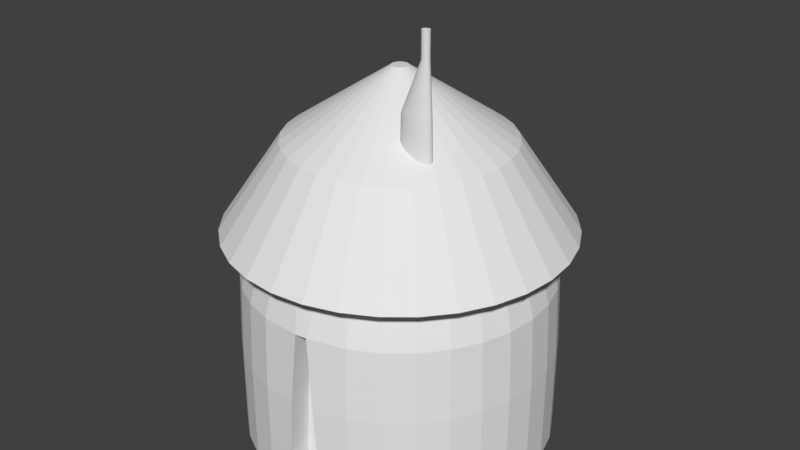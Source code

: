 # Source: hovel.blend  (saved by Blender 2.78.0; exported with 4.5.12 LTS)
import bpy
from mathutils import Matrix  # noqa: F401  (used for matrix-valued properties, if any)

bpy.ops.wm.read_factory_settings(use_empty=True)
scene = bpy.context.scene
scene.name = 'Scene'

# ---- collections
col_collection_1 = bpy.data.collections.new('Collection 1'); scene.collection.children.link(col_collection_1)

# ---- world
world_world = bpy.data.worlds.new('World'); scene.world = world_world
world_world.color = (0.05088, 0.05088, 0.05088)
world_world.use_sun_shadow = False
world_world.sun_shadow_jitter_overblur = 0.0
world_world.cycles.sampling_method = 'MANUAL'

# ---- meshes
me_cylinder = bpy.data.meshes.new('Cylinder')
me_cylinder.from_pydata([(0.08656, 0.44, -0.6296), (0.08656, 0.44, -0.1962), (0.1853, 0.4303, -0.6296), (0.1853, 0.4303, -0.1962), (0.2802, 0.4015, -0.6296), (0.2802, 0.4015, -0.1962), (0.3678, 0.3547, -0.6296), (0.3678, 0.3547, -0.1962), (0.4444, 0.2918, -0.6296), (0.4444, 0.2918, -0.1962), (0.5074, 0.2151, -0.6296), (0.5074, 0.2151, -0.1962), (0.5542, 0.1276, -0.6296), (0.5542, 0.1276, -0.1962), (0.583, 0.03261, -0.6296), (0.583, 0.03261, -0.1962), (0.5927, -0.06614, -0.6296), (0.5927, -0.06614, -0.1962), (0.583, -0.1649, -0.6296), (0.583, -0.1649, -0.1962), (0.5542, -0.2598, -0.6296), (0.5542, -0.2598, -0.1962), (0.5074, -0.3473, -0.6296), (0.5074, -0.3473, -0.1962), (0.4444, -0.424, -0.6296), (0.4444, -0.424, -0.1962), (0.3678, -0.487, -0.6296), (0.3678, -0.487, -0.1962), (0.2802, -0.5337, -0.6296), (0.2802, -0.5337, -0.1962), (0.1853, -0.5625, -0.6296), (0.1853, -0.5625, -0.1962), (0.08656, -0.5723, -0.6296), (0.08656, -0.5723, -0.1962), (-0.01219, -0.5625, -0.6296), (-0.01219, -0.5625, -0.1962), (-0.1071, -0.5337, -0.6296), (-0.1071, -0.5337, -0.1962), (-0.1946, -0.487, -0.6296), (-0.1946, -0.487, -0.1962), (-0.2713, -0.424, -0.6296), (-0.2713, -0.424, -0.1962), (-0.3343, -0.3473, -0.6296), (-0.3343, -0.3473, -0.1962), (-0.3811, -0.2598, -0.6296), (-0.3811, -0.2598, -0.1962), (-0.4099, -0.1649, -0.6296), (-0.4099, -0.1649, -0.1962), (-0.4196, -0.06614, -0.6296), (-0.4196, -0.06614, -0.1962), (-0.4099, 0.03261, -0.6296), (-0.4099, 0.03261, -0.1962), (-0.3811, 0.1276, -0.6296), (-0.3811, 0.1276, -0.1962), (-0.3343, 0.2151, -0.6296), (-0.3343, 0.2151, -0.1962), (-0.2713, 0.2918, -0.6296), (-0.2713, 0.2918, -0.1962), (-0.1946, 0.3547, -0.6296), (-0.1946, 0.3547, -0.1962), (-0.1071, 0.4015, -0.6296), (-0.1071, 0.4015, -0.1962), (-0.01218, 0.4303, -0.6296), (-0.01218, 0.4303, -0.1962), (0.1853, 0.4303, 0.3714), (0.07665, 0.439, 0.3714), (0.2802, 0.4015, 0.3714), (0.3678, 0.3547, 0.3714), (0.4444, 0.2918, 0.3714), (0.5074, 0.2151, 0.3714), (0.5542, 0.1276, 0.3714), (0.583, 0.03261, 0.3714), (0.5927, -0.06614, 0.3714), (0.583, -0.1649, 0.3714), (0.5542, -0.2598, 0.3714), (0.5074, -0.3473, 0.3714), (0.4444, -0.424, 0.3714), (0.3678, -0.487, 0.3714), (0.2802, -0.5337, 0.3714), (0.1738, -0.5637, 0.3714), (0.09803, -0.5711, 0.3714), (-0.01219, -0.5625, 0.3714), (-0.1071, -0.5337, 0.3714), (-0.1946, -0.487, 0.3714), (-0.2713, -0.424, 0.3714), (-0.3343, -0.3473, 0.3714), (-0.3811, -0.2598, 0.3714), (-0.4099, -0.1649, 0.3714), (-0.4196, -0.06614, 0.3714), (-0.4099, 0.03261, 0.3714), (-0.3811, 0.1276, 0.3714), (-0.3343, 0.2151, 0.3714), (-0.2713, 0.2918, 0.3714), (-0.1946, 0.3547, 0.3714), (-0.1071, 0.4015, 0.3714), (-0.002276, 0.4313, 0.3714), (0.1836, 0.4218, 1.093), (0.05789, 0.4286, 1.093), (0.2769, 0.3935, 1.093), (0.363, 0.3475, 1.093), (0.4384, 0.2857, 1.093), (0.5002, 0.2103, 1.093), (0.5462, 0.1243, 1.093), (0.5745, 0.03092, 1.093), (0.5841, -0.06614, 1.093), (0.5745, -0.1632, 1.093), (0.5462, -0.2565, 1.093), (0.5002, -0.3425, 1.093), (0.4384, -0.4179, 1.093), (0.363, -0.4798, 1.093), (0.2769, -0.5258, 1.093), (0.154, -0.557, 1.093), (0.1162, -0.5607, 1.093), (-0.0105, -0.5541, 1.093), (-0.1038, -0.5258, 1.093), (-0.1898, -0.4798, 1.093), (-0.2652, -0.4179, 1.093), (-0.3271, -0.3425, 1.093), (-0.3731, -0.2565, 1.093), (-0.4014, -0.1632, 1.093), (-0.411, -0.06614, 1.093), (-0.4014, 0.03092, 1.093), (-0.3731, 0.1243, 1.093), (-0.3271, 0.2103, 1.093), (-0.2652, 0.2857, 1.093), (-0.1898, 0.3475, 1.093), (-0.1038, 0.3935, 1.093), (0.01817, 0.4246, 1.093), (0.1734, 0.3706, 1.697), (0.08656, 0.3791, 1.697), (0.257, 0.3452, 1.697), (0.3339, 0.3041, 1.697), (0.4014, 0.2487, 1.697), (0.4568, 0.1812, 1.697), (0.4979, 0.1043, 1.697), (0.5233, 0.02073, 1.697), (0.5318, -0.06614, 1.697), (0.5233, -0.153, 1.697), (0.4979, -0.2365, 1.697), (0.4568, -0.3135, 1.697), (0.4014, -0.381, 1.697), (0.3339, -0.4364, 1.697), (0.257, -0.4775, 1.697), (0.1734, -0.5028, 1.697), (0.08656, -0.5114, 1.697), (-0.0003103, -0.5028, 1.697), (-0.08384, -0.4775, 1.697), (-0.1608, -0.4364, 1.697), (-0.2283, -0.381, 1.697), (-0.2837, -0.3135, 1.697), (-0.3248, -0.2365, 1.697), (-0.3502, -0.153, 1.697), (-0.3587, -0.06614, 1.697), (-0.3502, 0.02073, 1.697), (-0.3248, 0.1043, 1.697), (-0.2837, 0.1812, 1.697), (-0.2283, 0.2487, 1.697), (-0.1608, 0.3041, 1.697), (-0.08384, 0.3452, 1.697), (-0.0003095, 0.3706, 1.697), (0.1942, 0.4753, 1.561), (0.08656, 0.4859, 1.561), (0.2978, 0.4439, 1.561), (0.3932, 0.3928, 1.561), (0.4769, 0.3242, 1.561), (0.5455, 0.2405, 1.561), (0.5965, 0.1451, 1.561), (0.628, 0.04156, 1.561), (0.6386, -0.06614, 1.561), (0.628, -0.1738, 1.561), (0.5965, -0.2774, 1.561), (0.5455, -0.3728, 1.561), (0.4769, -0.4565, 1.561), (0.3932, -0.5251, 1.561), (0.2978, -0.5761, 1.561), (0.1942, -0.6075, 1.561), (0.08656, -0.6181, 1.561), (-0.02114, -0.6075, 1.561), (-0.1247, -0.5761, 1.561), (-0.2201, -0.5251, 1.561), (-0.3038, -0.4565, 1.561), (-0.3724, -0.3728, 1.561), (-0.4234, -0.2774, 1.561), (-0.4548, -0.1738, 1.561), (-0.4655, -0.06614, 1.561), (-0.4548, 0.04156, 1.561), (-0.4234, 0.1451, 1.561), (-0.3724, 0.2405, 1.561), (-0.3038, 0.3242, 1.561), (-0.2201, 0.3928, 1.561), (-0.1247, 0.4439, 1.561), (-0.02113, 0.4753, 1.561), (0.1564, 0.2851, 2.448), (0.08656, 0.292, 2.448), (0.2236, 0.2648, 2.448), (0.2855, 0.2317, 2.448), (0.3398, 0.1871, 2.448), (0.3844, 0.1328, 2.448), (0.4174, 0.07092, 2.448), (0.4378, 0.003736, 2.448), (0.4447, -0.06614, 2.448), (0.4378, -0.136, 2.448), (0.4174, -0.2032, 2.448), (0.3844, -0.2651, 2.448), (0.3398, -0.3194, 2.448), (0.2855, -0.3639, 2.448), (0.2236, -0.397, 2.448), (0.1564, -0.4174, 2.448), (0.08656, -0.4243, 2.448), (0.01668, -0.4174, 2.448), (-0.0505, -0.397, 2.448), (-0.1124, -0.3639, 2.448), (-0.1667, -0.3194, 2.448), (-0.2112, -0.2651, 2.448), (-0.2443, -0.2032, 2.448), (-0.2647, -0.136, 2.448), (-0.2716, -0.06614, 2.448), (-0.2647, 0.003736, 2.448), (-0.2443, 0.07092, 2.448), (-0.2112, 0.1328, 2.448), (-0.1667, 0.1871, 2.448), (-0.1124, 0.2317, 2.448), (-0.0505, 0.2648, 2.448), (0.01668, 0.2851, 2.448), (0.09176, -0.03996, 3.138), (0.08656, -0.03945, 3.138), (0.09677, -0.04148, 3.138), (0.1014, -0.04394, 3.138), (0.1054, -0.04726, 3.138), (0.1087, -0.05131, 3.138), (0.1112, -0.05592, 3.138), (0.1127, -0.06093, 3.138), (0.1132, -0.06614, 3.138), (0.1127, -0.07134, 3.138), (0.1112, -0.07635, 3.138), (0.1087, -0.08097, 3.138), (0.1054, -0.08501, 3.138), (0.1014, -0.08833, 3.138), (0.09677, -0.0908, 3.138), (0.09176, -0.09231, 3.138), (0.08656, -0.09283, 3.138), (0.08135, -0.09231, 3.138), (0.07634, -0.0908, 3.138), (0.07173, -0.08833, 3.138), (0.06768, -0.08501, 3.138), (0.06436, -0.08097, 3.138), (0.0619, -0.07635, 3.138), (0.06038, -0.07134, 3.138), (0.05987, -0.06614, 3.138), (0.06038, -0.06093, 3.138), (0.0619, -0.05592, 3.138), (0.06436, -0.05131, 3.138), (0.06768, -0.04726, 3.138), (0.07173, -0.04394, 3.138), (0.07634, -0.04148, 3.138), (0.08135, -0.03996, 3.138), (0.2936, -0.2058, 2.377), (0.2826, -0.2052, 2.377), (0.3042, -0.2073, 2.377), (0.314, -0.2097, 2.377), (0.3226, -0.2131, 2.377), (0.3296, -0.2171, 2.377), (0.3348, -0.2217, 2.377), (0.338, -0.2267, 2.377), (0.3391, -0.2319, 2.377), (0.338, -0.2371, 2.377), (0.3348, -0.2422, 2.377), (0.3296, -0.2468, 2.377), (0.3226, -0.2508, 2.377), (0.314, -0.2541, 2.377), (0.3042, -0.2566, 2.377), (0.2936, -0.2581, 2.377), (0.2826, -0.2586, 2.377), (0.2715, -0.2581, 2.377), (0.2609, -0.2566, 2.377), (0.2512, -0.2541, 2.377), (0.2426, -0.2508, 2.377), (0.2355, -0.2468, 2.377), (0.2303, -0.2422, 2.377), (0.2271, -0.2371, 2.377), (0.226, -0.2319, 2.377), (0.2271, -0.2267, 2.377), (0.2303, -0.2217, 2.377), (0.2355, -0.2171, 2.377), (0.2426, -0.2131, 2.377), (0.2512, -0.2097, 2.377), (0.2609, -0.2073, 2.377), (0.2715, -0.2058, 2.377), (0.2925, -0.2084, 2.964), (0.2826, -0.2079, 2.964), (0.302, -0.2097, 2.964), (0.3108, -0.212, 2.964), (0.3186, -0.215, 2.964), (0.3249, -0.2186, 2.964), (0.3296, -0.2227, 2.964), (0.3325, -0.2273, 2.964), (0.3335, -0.2319, 2.964), (0.3325, -0.2366, 2.964), (0.3296, -0.2411, 2.964), (0.3249, -0.2453, 2.964), (0.3186, -0.2489, 2.964), (0.3108, -0.2519, 2.964), (0.302, -0.2541, 2.964), (0.2925, -0.2555, 2.964), (0.2826, -0.256, 2.964), (0.2726, -0.2555, 2.964), (0.2631, -0.2541, 2.964), (0.2543, -0.2519, 2.964), (0.2466, -0.2489, 2.964), (0.2403, -0.2453, 2.964), (0.2356, -0.2411, 2.964), (0.2327, -0.2366, 2.964), (0.2317, -0.2319, 2.964), (0.2327, -0.2273, 2.964), (0.2356, -0.2227, 2.964), (0.2403, -0.2186, 2.964), (0.2466, -0.215, 2.964), (0.2543, -0.212, 2.964), (0.2631, -0.2097, 2.964), (0.2726, -0.2084, 2.964), (0.3127, -0.2185, 3.462), (0.3102, -0.2183, 3.462), (0.3152, -0.2192, 3.462), (0.3174, -0.2203, 3.462), (0.3194, -0.2217, 3.462), (0.321, -0.2235, 3.462), (0.3222, -0.2255, 3.462), (0.3229, -0.2277, 3.462), (0.3232, -0.23, 3.462), (0.3229, -0.2323, 3.462), (0.3222, -0.2345, 3.462), (0.321, -0.2366, 3.462), (0.3194, -0.2384, 3.462), (0.3174, -0.2398, 3.462), (0.3152, -0.2409, 3.462), (0.3127, -0.2416, 3.462), (0.3102, -0.2418, 3.462), (0.3077, -0.2416, 3.462), (0.3053, -0.2409, 3.462), (0.303, -0.2398, 3.462), (0.3011, -0.2384, 3.462), (0.2995, -0.2366, 3.462), (0.2983, -0.2345, 3.462), (0.2975, -0.2323, 3.462), (0.2973, -0.23, 3.462), (0.2975, -0.2277, 3.462), (0.2983, -0.2255, 3.462), (0.2995, -0.2235, 3.462), (0.3011, -0.2217, 3.462), (0.303, -0.2203, 3.462), (0.3053, -0.2192, 3.462), (0.3077, -0.2185, 3.462), (0.3127, -0.2185, 3.72), (0.3102, -0.2183, 3.72), (0.3152, -0.2192, 3.72), (0.3174, -0.2203, 3.72), (0.3194, -0.2217, 3.72), (0.321, -0.2235, 3.72), (0.3222, -0.2255, 3.72), (0.3229, -0.2277, 3.72), (0.3232, -0.23, 3.72), (0.3229, -0.2323, 3.72), (0.3222, -0.2345, 3.72), (0.321, -0.2366, 3.72), (0.3194, -0.2384, 3.72), (0.3174, -0.2398, 3.72), (0.3152, -0.2409, 3.72), (0.3127, -0.2416, 3.72), (0.3102, -0.2418, 3.72), (0.3077, -0.2416, 3.72), (0.3053, -0.2409, 3.72), (0.303, -0.2398, 3.72), (0.3011, -0.2384, 3.72), (0.2995, -0.2366, 3.72), (0.2983, -0.2345, 3.72), (0.2975, -0.2323, 3.72), (0.2973, -0.23, 3.72), (0.2975, -0.2277, 3.72), (0.2983, -0.2255, 3.72), (0.2995, -0.2235, 3.72), (0.3011, -0.2217, 3.72), (0.303, -0.2203, 3.72), (0.3053, -0.2192, 3.72), (0.3077, -0.2185, 3.72), (0.3113, -0.2252, 3.72), (0.3102, -0.2251, 3.72), (0.3123, -0.2255, 3.72), (0.3132, -0.2259, 3.72), (0.3141, -0.2265, 3.72), (0.3147, -0.2273, 3.72), (0.3152, -0.2282, 3.72), (0.3155, -0.2291, 3.72), (0.3156, -0.23, 3.72), (0.3155, -0.231, 3.72), (0.3152, -0.2319, 3.72), (0.3147, -0.2328, 3.72), (0.3141, -0.2335, 3.72), (0.3132, -0.2341, 3.72), (0.3123, -0.2346, 3.72), (0.3113, -0.2349, 3.72), (0.3102, -0.235, 3.72), (0.3092, -0.2349, 3.72), (0.3081, -0.2346, 3.72), (0.3072, -0.2341, 3.72), (0.3064, -0.2335, 3.72), (0.3057, -0.2328, 3.72), (0.3052, -0.2319, 3.72), (0.3049, -0.231, 3.72), (0.3048, -0.23, 3.72), (0.3049, -0.2291, 3.72), (0.3052, -0.2282, 3.72), (0.3057, -0.2273, 3.72), (0.3064, -0.2265, 3.72), (0.3072, -0.2259, 3.72), (0.3081, -0.2255, 3.72), (0.3092, -0.2252, 3.72), (0.3113, -0.2252, 3.685), (0.3102, -0.2251, 3.685), (0.3123, -0.2255, 3.685), (0.3132, -0.2259, 3.685), (0.3141, -0.2265, 3.685), (0.3147, -0.2273, 3.685), (0.3152, -0.2282, 3.685), (0.3155, -0.2291, 3.685), (0.3156, -0.23, 3.685), (0.3155, -0.231, 3.685), (0.3152, -0.2319, 3.685), (0.3147, -0.2328, 3.685), (0.3141, -0.2335, 3.685), (0.3132, -0.2341, 3.685), (0.3123, -0.2346, 3.685), (0.3113, -0.2349, 3.685), (0.3102, -0.235, 3.685), (0.3092, -0.2349, 3.685), (0.3081, -0.2346, 3.685), (0.3072, -0.2341, 3.685), (0.3064, -0.2335, 3.685), (0.3057, -0.2328, 3.685), (0.3052, -0.2319, 3.685), (0.3049, -0.231, 3.685), (0.3048, -0.23, 3.685), (0.3049, -0.2291, 3.685), (0.3052, -0.2282, 3.685), (0.3057, -0.2273, 3.685), (0.3064, -0.2265, 3.685), (0.3072, -0.2259, 3.685), (0.3081, -0.2255, 3.685), (0.3092, -0.2252, 3.685), (0.09283, 0.3763, -0.65), (0.09283, 0.3763, -0.2165), (-0.005912, 0.3666, -0.2165), (-0.005912, 0.3666, -0.65), (0.08292, 0.3753, 0.351), (0.003997, 0.3676, 0.351), (0.06416, 0.3649, 1.073), (0.02444, 0.361, 1.073), (0.1773, -0.4813, -0.2222), (0.1773, -0.4813, -0.6556), (0.07855, -0.491, -0.6556), (0.07855, -0.491, -0.2222), (0.09002, -0.4899, 0.3454), (0.1658, -0.4824, 0.3454), (0.1082, -0.4795, 1.067), (0.146, -0.4757, 1.067)], [], [(0, 1, 3, 2), (2, 3, 5, 4), (4, 5, 7, 6), (6, 7, 9, 8), (8, 9, 11, 10), (10, 11, 13, 12), (12, 13, 15, 14), (14, 15, 17, 16), (16, 17, 19, 18), (18, 19, 21, 20), (20, 21, 23, 22), (22, 23, 25, 24), (24, 25, 27, 26), (26, 27, 29, 28), (28, 29, 31, 30), (30, 31, 456, 457), (32, 33, 35, 34), (34, 35, 37, 36), (36, 37, 39, 38), (38, 39, 41, 40), (40, 41, 43, 42), (42, 43, 45, 44), (44, 45, 47, 46), (46, 47, 49, 48), (48, 49, 51, 50), (50, 51, 53, 52), (52, 53, 55, 54), (54, 55, 57, 56), (56, 57, 59, 58), (58, 59, 61, 60), (21, 19, 73, 74), (60, 61, 63, 62), (127, 97, 454, 455), (0, 2, 4, 6, 8, 10, 12, 14, 16, 18, 20, 22, 24, 26, 28, 30, 32, 34, 36, 38, 40, 42, 44, 46, 48, 50, 52, 54, 56, 58, 60, 62), (78, 77, 109, 110), (39, 37, 82, 83), (57, 55, 91, 92), (13, 11, 69, 70), (31, 29, 78, 79), (49, 47, 87, 88), (5, 3, 64, 66), (23, 21, 74, 75), (41, 39, 83, 84), (59, 57, 92, 93), (15, 13, 70, 71), (80, 33, 459, 460), (51, 49, 88, 89), (7, 5, 66, 67), (25, 23, 75, 76), (43, 41, 84, 85), (61, 59, 93, 94), (17, 15, 71, 72), (35, 33, 80, 81), (53, 51, 89, 90), (9, 7, 67, 68), (27, 25, 76, 77), (45, 43, 85, 86), (63, 61, 94, 95), (19, 17, 72, 73), (37, 35, 81, 82), (55, 53, 90, 91), (11, 9, 68, 69), (29, 27, 77, 78), (47, 45, 86, 87), (3, 1, 65, 64), (0, 62, 451, 448), (113, 112, 144, 145), (64, 65, 97, 96), (92, 91, 123, 124), (79, 78, 110, 111), (66, 64, 96, 98), (93, 92, 124, 125), (112, 80, 460, 462), (67, 66, 98, 99), (94, 93, 125, 126), (81, 80, 112, 113), (68, 67, 99, 100), (95, 94, 126, 127), (82, 81, 113, 114), (69, 68, 100, 101), (95, 127, 455, 453), (83, 82, 114, 115), (70, 69, 101, 102), (84, 83, 115, 116), (71, 70, 102, 103), (85, 84, 116, 117), (72, 71, 103, 104), (86, 85, 117, 118), (73, 72, 104, 105), (87, 86, 118, 119), (74, 73, 105, 106), (88, 87, 119, 120), (75, 74, 106, 107), (89, 88, 120, 121), (76, 75, 107, 108), (90, 89, 121, 122), (77, 76, 108, 109), (91, 90, 122, 123), (148, 147, 179, 180), (100, 99, 131, 132), (127, 126, 158, 159), (114, 113, 145, 146), (101, 100, 132, 133), (97, 127, 159, 129), (115, 114, 146, 147), (102, 101, 133, 134), (116, 115, 147, 148), (103, 102, 134, 135), (117, 116, 148, 149), (104, 103, 135, 136), (118, 117, 149, 150), (105, 104, 136, 137), (119, 118, 150, 151), (106, 105, 137, 138), (120, 119, 151, 152), (107, 106, 138, 139), (121, 120, 152, 153), (108, 107, 139, 140), (122, 121, 153, 154), (109, 108, 140, 141), (123, 122, 154, 155), (110, 109, 141, 142), (96, 97, 129, 128), (124, 123, 155, 156), (111, 110, 142, 143), (98, 96, 128, 130), (125, 124, 156, 157), (112, 111, 143, 144), (99, 98, 130, 131), (126, 125, 157, 158), (183, 182, 214, 215), (135, 134, 166, 167), (149, 148, 180, 181), (136, 135, 167, 168), (150, 149, 181, 182), (137, 136, 168, 169), (151, 150, 182, 183), (138, 137, 169, 170), (152, 151, 183, 184), (139, 138, 170, 171), (153, 152, 184, 185), (140, 139, 171, 172), (154, 153, 185, 186), (141, 140, 172, 173), (155, 154, 186, 187), (142, 141, 173, 174), (128, 129, 161, 160), (156, 155, 187, 188), (143, 142, 174, 175), (130, 128, 160, 162), (157, 156, 188, 189), (144, 143, 175, 176), (131, 130, 162, 163), (158, 157, 189, 190), (145, 144, 176, 177), (132, 131, 163, 164), (159, 158, 190, 191), (146, 145, 177, 178), (133, 132, 164, 165), (129, 159, 191, 161), (147, 146, 178, 179), (134, 133, 165, 166), (218, 217, 249, 250), (170, 169, 201, 202), (184, 183, 215, 216), (171, 170, 202, 203), (185, 184, 216, 217), (172, 171, 203, 204), (186, 185, 217, 218), (173, 172, 204, 205), (187, 186, 218, 219), (174, 173, 205, 206), (160, 161, 193, 192), (188, 187, 219, 220), (175, 174, 206, 207), (162, 160, 192, 194), (189, 188, 220, 221), (176, 175, 207, 208), (163, 162, 194, 195), (190, 189, 221, 222), (177, 176, 208, 209), (164, 163, 195, 196), (191, 190, 222, 223), (178, 177, 209, 210), (165, 164, 196, 197), (161, 191, 223, 193), (179, 178, 210, 211), (166, 165, 197, 198), (180, 179, 211, 212), (167, 166, 198, 199), (181, 180, 212, 213), (168, 167, 199, 200), (182, 181, 213, 214), (169, 168, 200, 201), (224, 225, 255, 254, 253, 252, 251, 250, 249, 248, 247, 246, 245, 244, 243, 242, 241, 240, 239, 238, 237, 236, 235, 234, 233, 232, 231, 230, 229, 228, 227, 226), (205, 204, 236, 237), (219, 218, 250, 251), (206, 205, 237, 238), (192, 193, 225, 224), (220, 219, 251, 252), (207, 206, 238, 239), (194, 192, 224, 226), (221, 220, 252, 253), (208, 207, 239, 240), (195, 194, 226, 227), (222, 221, 253, 254), (209, 208, 240, 241), (196, 195, 227, 228), (223, 222, 254, 255), (210, 209, 241, 242), (197, 196, 228, 229), (193, 223, 255, 225), (211, 210, 242, 243), (198, 197, 229, 230), (212, 211, 243, 244), (199, 198, 230, 231), (213, 212, 244, 245), (200, 199, 231, 232), (214, 213, 245, 246), (201, 200, 232, 233), (215, 214, 246, 247), (202, 201, 233, 234), (216, 215, 247, 248), (203, 202, 234, 235), (217, 216, 248, 249), (204, 203, 235, 236), (256, 258, 259, 260, 261, 262, 263, 264, 265, 266, 267, 268, 269, 270, 271, 272, 273, 274, 275, 276, 277, 278, 279, 280, 281, 282, 283, 284, 285, 286, 287, 257), (315, 314, 346, 347), (261, 260, 292, 293), (257, 287, 319, 289), (275, 274, 306, 307), (262, 261, 293, 294), (276, 275, 307, 308), (263, 262, 294, 295), (277, 276, 308, 309), (264, 263, 295, 296), (278, 277, 309, 310), (265, 264, 296, 297), (279, 278, 310, 311), (266, 265, 297, 298), (280, 279, 311, 312), (267, 266, 298, 299), (281, 280, 312, 313), (268, 267, 299, 300), (282, 281, 313, 314), (269, 268, 300, 301), (283, 282, 314, 315), (270, 269, 301, 302), (256, 257, 289, 288), (284, 283, 315, 316), (271, 270, 302, 303), (258, 256, 288, 290), (285, 284, 316, 317), (272, 271, 303, 304), (259, 258, 290, 291), (286, 285, 317, 318), (273, 272, 304, 305), (260, 259, 291, 292), (287, 286, 318, 319), (274, 273, 305, 306), (323, 322, 354, 355), (302, 301, 333, 334), (288, 289, 321, 320), (316, 315, 347, 348), (303, 302, 334, 335), (290, 288, 320, 322), (317, 316, 348, 349), (304, 303, 335, 336), (291, 290, 322, 323), (318, 317, 349, 350), (305, 304, 336, 337), (292, 291, 323, 324), (319, 318, 350, 351), (306, 305, 337, 338), (293, 292, 324, 325), (289, 319, 351, 321), (307, 306, 338, 339), (294, 293, 325, 326), (308, 307, 339, 340), (295, 294, 326, 327), (309, 308, 340, 341), (296, 295, 327, 328), (310, 309, 341, 342), (297, 296, 328, 329), (311, 310, 342, 343), (298, 297, 329, 330), (312, 311, 343, 344), (299, 298, 330, 331), (313, 312, 344, 345), (300, 299, 331, 332), (314, 313, 345, 346), (301, 300, 332, 333), (358, 357, 389, 390), (350, 349, 381, 382), (337, 336, 368, 369), (324, 323, 355, 356), (351, 350, 382, 383), (338, 337, 369, 370), (325, 324, 356, 357), (321, 351, 383, 353), (339, 338, 370, 371), (326, 325, 357, 358), (340, 339, 371, 372), (327, 326, 358, 359), (341, 340, 372, 373), (328, 327, 359, 360), (342, 341, 373, 374), (329, 328, 360, 361), (343, 342, 374, 375), (330, 329, 361, 362), (344, 343, 375, 376), (331, 330, 362, 363), (345, 344, 376, 377), (332, 331, 363, 364), (346, 345, 377, 378), (333, 332, 364, 365), (347, 346, 378, 379), (334, 333, 365, 366), (320, 321, 353, 352), (348, 347, 379, 380), (335, 334, 366, 367), (322, 320, 352, 354), (349, 348, 380, 381), (336, 335, 367, 368), (393, 392, 424, 425), (372, 371, 403, 404), (359, 358, 390, 391), (373, 372, 404, 405), (360, 359, 391, 392), (374, 373, 405, 406), (361, 360, 392, 393), (375, 374, 406, 407), (362, 361, 393, 394), (376, 375, 407, 408), (363, 362, 394, 395), (377, 376, 408, 409), (364, 363, 395, 396), (378, 377, 409, 410), (365, 364, 396, 397), (379, 378, 410, 411), (366, 365, 397, 398), (352, 353, 385, 384), (380, 379, 411, 412), (367, 366, 398, 399), (354, 352, 384, 386), (381, 380, 412, 413), (368, 367, 399, 400), (355, 354, 386, 387), (382, 381, 413, 414), (369, 368, 400, 401), (356, 355, 387, 388), (383, 382, 414, 415), (370, 369, 401, 402), (357, 356, 388, 389), (353, 383, 415, 385), (371, 370, 402, 403), (416, 417, 447, 446, 445, 444, 443, 442, 441, 440, 439, 438, 437, 436, 435, 434, 433, 432, 431, 430, 429, 428, 427, 426, 425, 424, 423, 422, 421, 420, 419, 418), (407, 406, 438, 439), (394, 393, 425, 426), (408, 407, 439, 440), (395, 394, 426, 427), (409, 408, 440, 441), (396, 395, 427, 428), (410, 409, 441, 442), (397, 396, 428, 429), (411, 410, 442, 443), (398, 397, 429, 430), (384, 385, 417, 416), (412, 411, 443, 444), (399, 398, 430, 431), (386, 384, 416, 418), (413, 412, 444, 445), (400, 399, 431, 432), (387, 386, 418, 419), (414, 413, 445, 446), (401, 400, 432, 433), (388, 387, 419, 420), (415, 414, 446, 447), (402, 401, 433, 434), (389, 388, 420, 421), (385, 415, 447, 417), (403, 402, 434, 435), (390, 389, 421, 422), (404, 403, 435, 436), (391, 390, 422, 423), (405, 404, 436, 437), (392, 391, 423, 424), (406, 405, 437, 438), (451, 450, 449, 448), (449, 450, 453, 452), (452, 453, 455, 454), (63, 95, 453, 450), (1, 0, 448, 449), (97, 65, 452, 454), (65, 1, 449, 452), (62, 63, 450, 451), (457, 456, 459, 458), (459, 456, 461, 460), (460, 461, 463, 462), (111, 112, 462, 463), (33, 32, 458, 459), (32, 30, 457, 458), (79, 111, 463, 461), (31, 79, 461, 456)])
_uv = me_cylinder.uv_layers.new(name='UVMap')
_uv.uv.foreach_set('vector', [3.829, 1.664, 3.829, 2.089, 3.583, 2.084, 3.583, 1.659, 3.583, 1.659, 3.583, 2.084, 3.317, 2.08, 3.317, 1.656, 3.317, 1.656, 3.317, 2.08, 3.04, 2.079, 3.04, 1.655, 3.04, 1.655, 3.04, 2.079, 2.764, 2.08, 2.764, 1.656, 2.764, 1.656, 2.764, 2.08, 2.498, 2.084, 2.498, 1.659, 2.498, 1.659, 2.498, 2.084, 2.253, 2.089, 2.253, 1.664, 2.253, 1.664, 2.253, 2.089, 2.039, 2.096, 2.039, 1.671, 2.141, -0.6286, 2.144, -0.2043, 1.952, -0.2126, 1.95, -0.6369, 1.95, -0.6369, 1.952, -0.2126, 1.725, -0.2187, 1.722, -0.643, 1.722, -0.643, 1.725, -0.2187, 1.47, -0.2224, 1.468, -0.6467, 1.468, -0.6467, 1.47, -0.2224, 1.199, -0.2237, 1.197, -0.648, 1.197, -0.648, 1.199, -0.2237, 0.9209, -0.2224, 0.9185, -0.6467, 0.9185, -0.6467, 0.9209, -0.2224, 0.647, -0.2187, 0.6446, -0.643, 0.6446, -0.643, 0.647, -0.2187, 0.3876, -0.2126, 0.3852, -0.6369, 0.3852, -0.6369, 0.3876, -0.2126, 0.1527, -0.2043, 0.1504, -0.6286, 2.34, -0.6092, 2.331, -0.1856, 2.147, -0.2244, 2.155, -0.648, 1.905, 1.67, 1.905, 2.094, 1.659, 2.086, 1.659, 1.662, 1.659, 1.662, 1.659, 2.086, 1.393, 2.081, 1.393, 1.657, 1.393, 1.657, 1.393, 2.081, 1.116, 2.079, 1.116, 1.655, 1.116, 1.655, 1.116, 2.079, 0.8392, 2.081, 0.8393, 1.657, 0.8393, 1.657, 0.8392, 2.081, 0.5734, 2.086, 0.5735, 1.662, 0.5735, 1.662, 0.5734, 2.086, 0.3287, 2.094, 0.3288, 1.67, 0.3288, 1.67, 0.3287, 2.094, 0.1145, 2.105, 0.1146, 1.681, 2.146, -2.939, 2.146, -2.516, 1.922, -2.527, 1.922, -2.951, 1.922, -2.951, 1.922, -2.527, 1.669, -2.536, 1.669, -2.959, 1.669, -2.959, 1.669, -2.536, 1.399, -2.54, 1.399, -2.964, 1.399, -2.964, 1.399, -2.54, 1.121, -2.541, 1.121, -2.965, 1.121, -2.965, 1.121, -2.541, 0.8461, -2.538, 0.8461, -2.962, 0.8461, -2.962, 0.8461, -2.538, 0.5852, -2.531, 0.5852, -2.955, 0.5852, -2.955, 0.5852, -2.531, 0.3481, -2.521, 0.3481, -2.944, 1.47, -0.2224, 1.725, -0.2187, 1.728, 0.337, 1.473, 0.3332, 0.3481, -2.944, 0.3481, -2.521, 0.1438, -2.507, 0.1438, -2.931, -0.1415, 2.108, -0.02968, 2.108, -0.02968, 2.288, -0.1415, 2.288, -2.222, 2.814, -2.453, 2.658, -2.65, 2.46, -2.804, 2.228, -2.911, 1.969, -2.965, 1.695, -2.965, 1.415, -2.911, 1.14, -2.804, 0.8817, -2.65, 0.649, -2.453, 0.4512, -2.222, 0.2957, -1.965, 0.1886, -1.692, 0.134, -1.414, 0.134, -1.141, 0.1886, -0.8845, 0.2957, -0.6533, 0.4512, -0.4567, 0.649, -0.3022, 0.8817, -0.1958, 1.14, -0.1415, 1.415, -0.1415, 1.695, -0.1958, 1.969, -0.3022, 2.228, -0.4567, 2.46, -0.6533, 2.658, -0.8845, 2.814, -1.141, 2.921, -1.414, 2.975, -1.692, 2.975, -1.965, 2.921, 0.3907, 0.3431, 0.6501, 0.337, 0.6605, 1.044, 0.4056, 1.05, 1.116, 2.079, 1.393, 2.081, 1.393, 2.636, 1.116, 2.634, 0.8461, -2.538, 1.121, -2.541, 1.121, -1.986, 0.8461, -1.983, 2.253, 2.089, 2.498, 2.084, 2.498, 2.639, 2.253, 2.645, 0.1527, -0.2043, 0.3876, -0.2126, 0.3907, 0.3431, 0.1325, 0.3525, 1.922, -2.527, 2.146, -2.516, 2.146, -1.961, 1.922, -1.973, 3.317, 2.08, 3.583, 2.084, 3.583, 2.639, 3.317, 2.636, 1.199, -0.2237, 1.47, -0.2224, 1.473, 0.3332, 1.202, 0.3319, 0.8392, 2.081, 1.116, 2.079, 1.116, 2.634, 0.839, 2.636, 0.5852, -2.531, 0.8461, -2.538, 0.8461, -1.983, 0.5852, -1.976, 2.039, 2.096, 2.253, 2.089, 2.253, 2.645, 2.039, 2.652, 2.34, 0.3413, 2.342, -0.2138, 2.501, -0.2242, 2.498, 0.3309, 1.669, -2.536, 1.922, -2.527, 1.922, -1.973, 1.669, -1.981, 3.04, 2.079, 3.317, 2.08, 3.317, 2.636, 3.04, 2.635, 0.9209, -0.2224, 1.199, -0.2237, 1.202, 0.3319, 0.924, 0.3332, 0.5734, 2.086, 0.8392, 2.081, 0.839, 2.636, 0.5733, 2.641, 0.3481, -2.521, 0.5852, -2.531, 0.5852, -1.976, 0.3481, -1.966, 1.952, -0.2126, 2.144, -0.2043, 2.147, 0.3513, 1.955, 0.3431, 1.659, 2.086, 1.905, 2.094, 1.93, 2.65, 1.659, 2.641, 1.399, -2.54, 1.669, -2.536, 1.669, -1.981, 1.399, -1.986, 2.764, 2.08, 3.04, 2.079, 3.04, 2.635, 2.763, 2.636, 0.647, -0.2187, 0.9209, -0.2224, 0.924, 0.3332, 0.6501, 0.337, 0.3287, 2.094, 0.5734, 2.086, 0.5733, 2.641, 0.3286, 2.649, 0.1438, -2.507, 0.3481, -2.521, 0.3481, -1.966, 0.1274, -1.951, 1.725, -0.2187, 1.952, -0.2126, 1.955, 0.3431, 1.728, 0.337, 1.393, 2.081, 1.659, 2.086, 1.659, 2.641, 1.393, 2.636, 1.121, -2.541, 1.399, -2.54, 1.399, -1.986, 1.121, -1.986, 2.498, 2.084, 2.764, 2.08, 2.763, 2.636, 2.498, 2.639, 0.3876, -0.2126, 0.647, -0.2187, 0.6501, 0.337, 0.3907, 0.3431, 0.1145, 2.105, 0.3287, 2.094, 0.3286, 2.649, 0.1144, 2.66, 3.583, 2.084, 3.829, 2.089, 3.851, 2.645, 3.583, 2.639, 2.146, -0.9926, 2.146, -1.272, 2.326, -1.272, 2.326, -0.9926, 1.65, 3.348, 1.956, 3.36, 1.81, 3.955, 1.594, 3.948, 3.583, 2.639, 3.851, 2.645, 3.878, 3.354, 3.574, 3.347, 0.8461, -1.983, 1.121, -1.986, 1.122, -1.279, 0.8522, -1.276, 0.1325, 0.3525, 0.3907, 0.3431, 0.4056, 1.05, 0.1144, 1.062, 3.317, 2.636, 3.583, 2.639, 3.574, 3.347, 3.312, 3.344, 0.5852, -1.976, 0.8461, -1.983, 0.8522, -1.276, 0.5958, -1.269, 2.362, 1.049, 2.34, 0.3413, 2.498, 0.3309, 2.52, 1.038, 3.04, 2.635, 3.317, 2.636, 3.312, 3.344, 3.04, 3.343, 0.3481, -1.966, 0.5852, -1.976, 0.5958, -1.269, 0.3626, -1.259, 1.659, 2.641, 1.93, 2.65, 1.956, 3.36, 1.65, 3.348, 2.763, 2.636, 3.04, 2.635, 3.04, 3.343, 2.768, 3.344, 0.1274, -1.951, 0.3481, -1.966, 0.3626, -1.259, 0.1144, -1.241, 1.393, 2.636, 1.659, 2.641, 1.65, 3.348, 1.388, 3.343, 2.498, 2.639, 2.763, 2.636, 2.768, 3.344, 2.507, 3.347, 2.818, 0.3605, 2.823, 1.065, 2.7, 1.036, 2.695, 0.3313, 1.116, 2.634, 1.393, 2.636, 1.388, 3.343, 1.116, 3.341, 2.253, 2.645, 2.498, 2.639, 2.507, 3.347, 2.266, 3.352, 0.839, 2.636, 1.116, 2.634, 1.116, 3.341, 0.8437, 3.343, 2.039, 2.652, 2.253, 2.645, 2.266, 3.352, 2.056, 3.359, 0.5733, 2.641, 0.839, 2.636, 0.8437, 3.343, 0.5824, 3.348, 1.955, 0.3431, 2.147, 0.3513, 2.132, 1.059, 1.943, 1.05, 0.3286, 2.649, 0.5733, 2.641, 0.5824, 3.348, 0.3419, 3.356, 1.728, 0.337, 1.955, 0.3431, 1.943, 1.05, 1.72, 1.044, 0.1144, 2.66, 0.3286, 2.649, 0.3419, 3.356, 0.1313, 3.367, 1.473, 0.3332, 1.728, 0.337, 1.72, 1.044, 1.47, 1.041, 1.922, -1.973, 2.146, -1.961, 2.13, -1.254, 1.909, -1.266, 1.202, 0.3319, 1.473, 0.3332, 1.47, 1.041, 1.203, 1.04, 1.669, -1.981, 1.922, -1.973, 1.909, -1.266, 1.661, -1.274, 0.924, 0.3332, 1.202, 0.3319, 1.203, 1.04, 0.9298, 1.041, 1.399, -1.986, 1.669, -1.981, 1.661, -1.274, 1.395, -1.279, 0.6501, 0.337, 0.924, 0.3332, 0.9298, 1.041, 0.6605, 1.044, 1.121, -1.986, 1.399, -1.986, 1.395, -1.279, 1.122, -1.279, -0.4606, -0.6187, -0.3247, -0.8234, -0.06086, -0.6815, -0.2294, -0.4277, 2.768, 3.344, 3.04, 3.343, 3.041, 3.94, 2.797, 3.941, 0.1144, -1.241, 0.3626, -1.259, 0.451, -0.66, 0.2713, -0.648, 1.388, 3.343, 1.65, 3.348, 1.594, 3.948, 1.36, 3.943, 2.507, 3.347, 2.768, 3.344, 2.797, 3.941, 2.563, 3.944, 3.878, 3.354, 3.965, 3.357, 3.924, 3.955, 3.735, 3.949, 1.116, 3.341, 1.388, 3.343, 1.36, 3.943, 1.116, 3.942, 2.266, 3.352, 2.507, 3.347, 2.563, 3.944, 2.348, 3.949, 0.8437, 3.343, 1.116, 3.341, 1.116, 3.942, 0.8727, 3.943, 2.056, 3.359, 2.266, 3.352, 2.348, 3.949, 2.159, 3.955, 0.5824, 3.348, 0.8437, 3.343, 0.8727, 3.943, 0.6389, 3.948, 1.943, 1.05, 2.132, 1.059, 2.02, 1.655, 1.851, 1.648, 0.3419, 3.356, 0.5824, 3.348, 0.6389, 3.948, 0.4236, 3.955, 1.72, 1.044, 1.943, 1.05, 1.851, 1.648, 1.651, 1.642, 0.1313, 3.367, 0.3419, 3.356, 0.4236, 3.955, 0.2352, 3.965, 1.47, 1.041, 1.72, 1.044, 1.651, 1.642, 1.427, 1.639, 1.909, -1.266, 2.13, -1.254, 2.033, -0.6555, 1.835, -0.6658, 1.203, 1.04, 1.47, 1.041, 1.427, 1.639, 1.189, 1.638, 1.661, -1.274, 1.909, -1.266, 1.835, -0.6658, 1.613, -0.6732, 0.9298, 1.041, 1.203, 1.04, 1.189, 1.638, 0.944, 1.639, 1.395, -1.279, 1.661, -1.274, 1.613, -0.6732, 1.375, -0.6774, 0.6605, 1.044, 0.9298, 1.041, 0.944, 1.639, 0.703, 1.642, 1.122, -1.279, 1.395, -1.279, 1.375, -0.6774, 1.131, -0.6781, 0.4056, 1.05, 0.6605, 1.044, 0.703, 1.642, 0.4748, 1.648, 3.574, 3.347, 3.878, 3.354, 3.735, 3.949, 3.518, 3.944, 0.8522, -1.276, 1.122, -1.279, 1.131, -0.6781, 0.8892, -0.6753, 0.1144, 1.062, 0.4056, 1.05, 0.4748, 1.648, 0.2682, 1.655, 3.312, 3.344, 3.574, 3.347, 3.518, 3.944, 3.284, 3.941, 0.5958, -1.269, 0.8522, -1.276, 0.8892, -0.6753, 0.6596, -0.6692, 1.956, 3.36, 2.039, 3.364, 2.0, 3.965, 1.81, 3.955, 3.04, 3.343, 3.312, 3.344, 3.284, 3.941, 3.041, 3.94, 0.3626, -1.259, 0.5958, -1.269, 0.6596, -0.6692, 0.451, -0.66, 1.736, 0.5498, 2.009, 0.5302, 2.101, 1.377, 1.924, 1.39, -1.788, -2.617, -2.014, -2.523, -2.155, -2.789, -1.874, -2.905, -0.6336, -0.4447, -0.4606, -0.6187, -0.2294, -0.4277, -0.4438, -0.2119, -1.548, -2.665, -1.788, -2.617, -1.874, -2.905, -1.577, -2.965, -0.837, -0.3079, -0.6336, -0.4447, -0.4438, -0.2119, -0.696, -0.04235, -1.303, -2.665, -1.548, -2.665, -1.577, -2.965, -1.274, -2.965, -1.063, -0.2137, -0.837, -0.3079, -0.696, -0.04235, -0.9762, 0.07445, -1.063, -2.617, -1.303, -2.665, -1.274, -2.965, -0.9762, -2.905, -1.303, -0.1656, -1.063, -0.2137, -0.9762, 0.07445, -1.274, 0.134, -0.837, -2.523, -1.063, -2.617, -0.9762, -2.905, -0.696, -2.789, -1.548, -0.1656, -1.303, -0.1656, -1.274, 0.134, -1.577, 0.134, -0.6336, -2.386, -0.837, -2.523, -0.696, -2.789, -0.4438, -2.619, -1.788, -0.2137, -1.548, -0.1656, -1.577, 0.134, -1.874, 0.07445, -0.4606, -2.212, -0.6336, -2.386, -0.4438, -2.619, -0.2294, -2.403, -2.014, -0.3079, -1.788, -0.2137, -1.874, 0.07445, -2.155, -0.04235, -0.3247, -2.007, -0.4606, -2.212, -0.2294, -2.403, -0.06086, -2.149, -2.667, -1.539, -2.667, -1.292, -2.965, -1.263, -2.965, -1.568, -2.217, -0.4447, -2.014, -0.3079, -2.155, -0.04235, -2.407, -0.2119, -0.2311, -1.78, -0.3247, -2.007, -0.06086, -2.149, 0.0552, -1.867, -2.619, -1.78, -2.667, -1.539, -2.965, -1.568, -2.906, -1.867, -2.39, -0.6187, -2.217, -0.4447, -2.407, -0.2119, -2.621, -0.4277, -0.1834, -1.539, -0.2311, -1.78, 0.0552, -1.867, 0.1144, -1.568, -2.526, -2.007, -2.619, -1.78, -2.906, -1.867, -2.79, -2.149, -2.526, -0.8235, -2.39, -0.6187, -2.621, -0.4277, -2.79, -0.6815, -0.1834, -1.292, -0.1834, -1.539, 0.1144, -1.568, 0.1144, -1.263, -2.39, -2.212, -2.526, -2.007, -2.79, -2.149, -2.621, -2.403, -2.619, -1.051, -2.526, -0.8235, -2.79, -0.6815, -2.906, -0.9635, -0.2311, -1.051, -0.1834, -1.292, 0.1144, -1.263, 0.0552, -0.9635, -2.217, -2.386, -2.39, -2.212, -2.621, -2.403, -2.407, -2.619, -2.667, -1.292, -2.619, -1.051, -2.906, -0.9635, -2.965, -1.263, -0.3247, -0.8234, -0.2311, -1.051, 0.0552, -0.9635, -0.06086, -0.6815, -2.014, -2.523, -2.217, -2.386, -2.407, -2.619, -2.155, -2.789, 1.412, 1.57, 1.572, 1.488, 2.03, 2.376, 2.018, 2.382, 1.005, -0.9594, 1.231, -1.115, 1.72, -0.3812, 1.573, -0.2805, 1.46, 0.6074, 1.736, 0.5498, 1.924, 1.39, 1.745, 1.428, 0.8102, -0.7805, 1.005, -0.9594, 1.573, -0.2805, 1.447, -0.1645, 1.194, 0.701, 1.46, 0.6074, 1.745, 1.428, 1.572, 1.488, 0.6558, -0.5849, 0.8102, -0.7805, 1.447, -0.1645, 1.347, -0.03753, 0.947, 0.8268, 1.194, 0.701, 1.572, 1.488, 1.412, 1.57, 0.5471, -0.38, 0.6558, -0.5849, 1.347, -0.03753, 1.276, 0.09541, 0.7286, 0.98, 0.947, 0.8268, 1.412, 1.57, 1.27, 1.669, -1.284, 1.459, -1.398, 1.241, -0.612, 0.8163, -0.538, 0.9578, -0.8674, -0.9328, -0.6454, -1.098, -0.1002, -0.399, -0.2442, -0.292, 0.5471, 1.155, 0.7286, 0.98, 1.27, 1.669, 1.152, 1.783, -1.127, 1.667, -1.284, 1.459, -0.538, 0.9578, -0.4365, 1.093, -1.06, -0.7426, -0.8674, -0.9328, -0.2442, -0.292, -0.3694, -0.1686, 0.1056, -1.384, 0.3523, -1.398, 0.5471, -0.5938, 0.3871, -0.5849, -0.9345, 1.857, -1.127, 1.667, -0.4365, 1.093, -0.3114, 1.216, -1.217, -0.5345, -1.06, -0.7426, -0.3694, -0.1686, -0.4709, -0.03362, -0.1494, -1.328, 0.1056, -1.384, 0.3871, -0.5849, 0.2216, -0.5483, -0.7126, 2.022, -0.9345, 1.857, -0.3114, 1.216, -0.1674, 1.323, -1.331, -0.3165, -1.217, -0.5345, -0.4709, -0.03362, -0.5448, 0.1078, -0.403, -1.231, -0.1494, -1.328, 0.2216, -0.5483, 0.05707, -0.4856, -0.4702, 2.155, -0.7126, 2.022, -0.1674, 1.323, -0.01009, 1.41, -1.398, -0.09699, -1.331, -0.3165, -0.5448, 0.1078, -0.5884, 0.2503, -0.6454, -1.098, -0.403, -1.231, 0.05707, -0.4856, -0.1002, -0.399, -0.2166, 2.252, -0.4702, 2.155, -0.01009, 1.41, 0.1544, 1.472, 2.014, -1.385, 2.276, -1.398, 2.398, -0.565, 2.228, -0.5564, 0.03845, 2.308, -0.2166, 2.252, 0.1544, 1.472, 0.3199, 1.509, 1.746, -1.331, 2.014, -1.385, 2.228, -0.5564, 2.054, -0.5219, 0.2851, 2.322, 0.03845, 2.308, 0.3199, 1.509, 0.48, 1.518, 1.481, -1.24, 1.746, -1.331, 2.054, -0.5219, 1.882, -0.4627, 2.009, 0.5302, 2.271, 0.5494, 2.271, 1.39, 2.101, 1.377, 1.231, -1.115, 1.481, -1.24, 1.882, -0.4627, 1.72, -0.3812, 2.391, 0.4444, 2.396, 0.4524, 2.398, 0.4613, 2.398, 0.471, 2.395, 0.481, 2.389, 0.4909, 2.382, 0.5003, 2.373, 0.509, 2.362, 0.5165, 2.35, 0.5226, 2.337, 0.527, 2.324, 0.5295, 2.311, 0.5302, 2.299, 0.5289, 2.289, 0.5256, 2.28, 0.5206, 2.273, 0.514, 2.268, 0.5061, 2.266, 0.4971, 2.266, 0.4875, 2.269, 0.4775, 2.274, 0.4676, 2.282, 0.4581, 2.291, 0.4495, 2.302, 0.442, 2.314, 0.4359, 2.327, 0.4315, 2.34, 0.4289, 2.353, 0.4283, 2.364, 0.4296, 2.375, 0.4328, 2.384, 0.4378, -0.612, 0.8163, -0.6556, 0.6739, 0.3953, 0.4621, 0.3986, 0.4727, 1.27, 1.669, 1.412, 1.57, 2.018, 2.382, 2.007, 2.389, -0.538, 0.9578, -0.612, 0.8163, 0.3986, 0.4727, 0.4041, 0.4832, -0.2442, -0.292, -0.1002, -0.399, 0.4989, 0.4137, 0.4882, 0.4217, 1.152, 1.783, 1.27, 1.669, 2.007, 2.389, 1.998, 2.398, -0.4365, 1.093, -0.538, 0.9578, 0.4041, 0.4832, 0.4117, 0.4933, -0.3694, -0.1686, -0.2442, -0.292, 0.4882, 0.4217, 0.4788, 0.4309, 0.3871, -0.5849, 0.5471, -0.5938, 0.5471, 0.3992, 0.5352, 0.3998, -0.3114, 1.216, -0.4365, 1.093, 0.4117, 0.4933, 0.421, 0.5025, -0.4709, -0.03362, -0.3694, -0.1686, 0.4788, 0.4309, 0.4713, 0.4409, 0.2216, -0.5483, 0.3871, -0.5849, 0.5352, 0.3998, 0.5229, 0.4026, -0.1674, 1.323, -0.3114, 1.216, 0.421, 0.5025, 0.4317, 0.5105, -0.5448, 0.1078, -0.4709, -0.03362, 0.4713, 0.4409, 0.4658, 0.4515, 0.05707, -0.4856, 0.2216, -0.5483, 0.5229, 0.4026, 0.5106, 0.4072, -0.01009, 1.41, -0.1674, 1.323, 0.4317, 0.5105, 0.4435, 0.5169, -0.5884, 0.2503, -0.5448, 0.1078, 0.4658, 0.4515, 0.4625, 0.4621, -0.1002, -0.399, 0.05707, -0.4856, 0.5106, 0.4072, 0.4989, 0.4137, 0.1544, 1.472, -0.01009, 1.41, 0.4435, 0.5169, 0.4557, 0.5216, 2.228, -0.5564, 2.398, -0.565, 2.353, 0.4283, 2.34, 0.4289, 0.3199, 1.509, 0.1544, 1.472, 0.4557, 0.5216, 0.468, 0.5243, 2.054, -0.5219, 2.228, -0.5564, 2.34, 0.4289, 2.327, 0.4315, 0.48, 1.518, 0.3199, 1.509, 0.468, 0.5243, 0.48, 0.525, 1.882, -0.4627, 2.054, -0.5219, 2.327, 0.4315, 2.314, 0.4359, 2.101, 1.377, 2.271, 1.39, 2.082, 2.369, 2.069, 2.368, 1.72, -0.3812, 1.882, -0.4627, 2.314, 0.4359, 2.302, 0.442, 1.924, 1.39, 2.101, 1.377, 2.069, 2.368, 2.056, 2.369, 1.573, -0.2805, 1.72, -0.3812, 2.302, 0.442, 2.291, 0.4495, 1.745, 1.428, 1.924, 1.39, 2.056, 2.369, 2.043, 2.371, 1.447, -0.1645, 1.573, -0.2805, 2.291, 0.4495, 2.282, 0.4581, 1.572, 1.488, 1.745, 1.428, 2.043, 2.371, 2.03, 2.376, 1.347, -0.03753, 1.447, -0.1645, 2.282, 0.4581, 2.274, 0.4676, 2.149, -0.8677, 2.155, -0.8974, 2.163, -0.9247, 2.174, -0.9484, 2.186, -0.9677, 2.199, -0.9818, 2.214, -0.9902, 2.229, -0.9926, 2.243, -0.9888, 2.257, -0.9791, 2.269, -0.9638, 2.279, -0.9434, 2.287, -0.9188, 2.293, -0.891, 2.296, -0.8609, 2.296, -0.8297, 2.293, -0.7987, 2.287, -0.769, 2.279, -0.7418, 2.269, -0.7181, 2.257, -0.6988, 2.243, -0.6847, 2.229, -0.6763, 2.214, -0.6739, 2.199, -0.6776, 2.186, -0.6874, 2.174, -0.7027, 2.163, -0.723, 2.155, -0.7476, 2.149, -0.7755, 2.146, -0.8056, 2.146, -0.8367, 2.878, 0.1057, 2.861, 0.1067, 2.925, -0.3936, 2.931, -0.3939, 2.407, -2.965, 2.43, -2.965, 2.437, -2.389, 2.417, -2.389, 2.535, -2.963, 2.56, -2.963, 2.555, -2.387, 2.532, -2.388, 2.665, -2.963, 2.692, -2.962, 2.683, -2.387, 2.659, -2.388, 2.388, -2.965, 2.407, -2.965, 2.417, -2.389, 2.399, -2.389, 2.64, -2.964, 2.665, -2.963, 2.659, -2.388, 2.636, -2.389, 2.373, -2.965, 2.388, -2.965, 2.399, -2.389, 2.386, -2.389, 2.618, -2.965, 2.64, -2.964, 2.636, -2.389, 2.616, -2.389, 2.362, -2.964, 2.373, -2.965, 2.386, -2.389, 2.376, -2.388, 2.598, -2.965, 2.618, -2.965, 2.616, -2.389, 2.598, -2.39, 2.896, -2.965, 2.91, -2.965, 2.901, -2.389, 2.889, -2.389, 2.583, -2.965, 2.598, -2.965, 2.598, -2.39, 2.585, -2.389, 2.88, -2.965, 2.896, -2.965, 2.889, -2.389, 2.875, -2.389, 2.846, 0.6827, 2.835, 0.6824, 2.823, 0.1072, 2.833, 0.1075, 2.861, -2.965, 2.88, -2.965, 2.875, -2.389, 2.857, -2.389, 2.86, 0.6825, 2.846, 0.6827, 2.833, 0.1075, 2.846, 0.1073, 2.839, -2.964, 2.861, -2.965, 2.857, -2.389, 2.838, -2.389, 2.877, 0.6819, 2.86, 0.6825, 2.846, 0.1073, 2.861, 0.1067, 2.816, -2.964, 2.839, -2.964, 2.838, -2.389, 2.817, -2.388, 2.896, 0.6807, 2.877, 0.6819, 2.861, 0.1067, 2.878, 0.1057, 2.793, -2.963, 2.816, -2.964, 2.817, -2.388, 2.797, -2.387, 2.509, -2.964, 2.535, -2.963, 2.532, -2.388, 2.508, -2.388, 2.915, 0.6792, 2.896, 0.6807, 2.878, 0.1057, 2.895, 0.1043, 2.771, -2.962, 2.793, -2.963, 2.797, -2.387, 2.776, -2.386, 2.482, -2.964, 2.509, -2.964, 2.508, -2.388, 2.484, -2.389, 2.935, 0.6773, 2.915, 0.6792, 2.895, 0.1043, 2.913, 0.1026, 2.746, -2.96, 2.771, -2.958, 2.754, -2.383, 2.731, -2.385, 2.455, -2.965, 2.482, -2.964, 2.484, -2.389, 2.46, -2.389, 2.955, 0.6751, 2.935, 0.6773, 2.913, 0.1026, 2.931, 0.1007, 2.719, -2.961, 2.746, -2.96, 2.731, -2.385, 2.707, -2.386, 2.43, -2.965, 2.455, -2.965, 2.46, -2.389, 2.437, -2.389, 2.56, -2.963, 2.583, -2.962, 2.575, -2.386, 2.555, -2.387, 2.692, -2.962, 2.719, -2.961, 2.707, -2.386, 2.683, -2.387, 2.432, -1.901, 2.439, -1.901, 2.44, -1.648, 2.433, -1.648, 2.797, -2.387, 2.817, -2.388, 2.857, -1.901, 2.85, -1.9, 2.508, -2.388, 2.532, -2.388, 2.452, -1.901, 2.446, -1.901, 2.895, 0.1043, 2.878, 0.1057, 2.931, -0.3939, 2.938, -0.3942, 2.776, -2.386, 2.797, -2.387, 2.85, -1.9, 2.845, -1.9, 2.484, -2.389, 2.508, -2.388, 2.446, -1.901, 2.439, -1.901, 2.913, 0.1026, 2.895, 0.1043, 2.938, -0.3942, 2.944, -0.3947, 2.731, -2.385, 2.754, -2.383, 2.771, -1.892, 2.765, -1.892, 2.46, -2.389, 2.484, -2.389, 2.439, -1.901, 2.432, -1.901, 2.931, 0.1007, 2.913, 0.1026, 2.944, -0.3947, 2.95, -0.3951, 2.707, -2.386, 2.731, -2.385, 2.765, -1.892, 2.759, -1.893, 2.437, -2.389, 2.46, -2.389, 2.432, -1.901, 2.426, -1.901, 2.555, -2.387, 2.575, -2.386, 2.463, -1.901, 2.458, -1.901, 2.683, -2.387, 2.707, -2.386, 2.759, -1.893, 2.752, -1.893, 2.417, -2.389, 2.437, -2.389, 2.426, -1.901, 2.419, -1.901, 2.532, -2.388, 2.555, -2.387, 2.458, -1.901, 2.452, -1.901, 2.659, -2.388, 2.683, -2.387, 2.752, -1.893, 2.745, -1.893, 2.399, -2.389, 2.417, -2.389, 2.419, -1.901, 2.413, -1.901, 2.636, -2.389, 2.659, -2.388, 2.745, -1.893, 2.738, -1.893, 2.386, -2.389, 2.399, -2.389, 2.413, -1.901, 2.408, -1.901, 2.616, -2.389, 2.636, -2.389, 2.738, -1.893, 2.732, -1.893, 2.376, -2.388, 2.386, -2.389, 2.408, -1.901, 2.404, -1.901, 2.598, -2.39, 2.616, -2.389, 2.732, -1.893, 2.726, -1.893, 2.889, -2.389, 2.901, -2.389, 2.888, -1.9, 2.883, -1.901, 2.585, -2.389, 2.598, -2.39, 2.726, -1.893, 2.721, -1.893, 2.875, -2.389, 2.889, -2.389, 2.883, -1.901, 2.877, -1.901, 2.833, 0.1075, 2.823, 0.1072, 2.907, -0.3936, 2.912, -0.3935, 2.857, -2.389, 2.875, -2.389, 2.877, -1.901, 2.87, -1.901, 2.846, 0.1073, 2.833, 0.1075, 2.912, -0.3935, 2.918, -0.3935, 2.838, -2.389, 2.857, -2.389, 2.87, -1.901, 2.864, -1.901, 2.861, 0.1067, 2.846, 0.1073, 2.918, -0.3935, 2.925, -0.3936, 2.817, -2.388, 2.838, -2.389, 2.864, -1.901, 2.857, -1.901, 0.01275, 2.109, 0.01872, 2.112, 0.009691, 2.131, 0.007184, 2.129, 2.95, -0.3951, 2.944, -0.3947, 2.935, -0.647, 2.941, -0.6475, 2.759, -1.893, 2.765, -1.892, 2.761, -1.64, 2.754, -1.64, 2.426, -1.901, 2.432, -1.901, 2.433, -1.648, 2.426, -1.648, 2.955, -0.3957, 2.95, -0.3951, 2.941, -0.6475, 2.946, -0.648, 2.752, -1.893, 2.759, -1.893, 2.754, -1.64, 2.748, -1.64, 2.419, -1.901, 2.426, -1.901, 2.426, -1.648, 2.42, -1.648, 2.452, -1.901, 2.458, -1.901, 2.458, -1.648, 2.453, -1.648, 2.745, -1.893, 2.752, -1.893, 2.748, -1.64, 2.741, -1.641, 2.413, -1.901, 2.419, -1.901, 2.42, -1.648, 2.414, -1.648, 2.738, -1.893, 2.745, -1.893, 2.741, -1.641, 2.734, -1.641, 2.408, -1.901, 2.413, -1.901, 2.414, -1.648, 2.408, -1.648, 2.732, -1.893, 2.738, -1.893, 2.734, -1.641, 2.727, -1.641, 2.888, -1.9, 2.893, -1.9, 2.893, -1.647, 2.889, -1.648, 2.726, -1.893, 2.732, -1.893, 2.727, -1.641, 2.721, -1.641, 2.883, -1.901, 2.888, -1.9, 2.889, -1.648, 2.884, -1.648, 2.721, -1.893, 2.726, -1.893, 2.721, -1.641, 2.716, -1.64, 2.877, -1.901, 2.883, -1.901, 2.884, -1.648, 2.878, -1.648, 2.912, -0.3935, 2.907, -0.3936, 2.898, -0.6459, 2.903, -0.6458, 2.87, -1.901, 2.877, -1.901, 2.878, -1.648, 2.871, -1.648, 2.918, -0.3935, 2.912, -0.3935, 2.903, -0.6458, 2.909, -0.6458, 2.864, -1.901, 2.87, -1.901, 2.871, -1.648, 2.864, -1.648, 2.925, -0.3936, 2.918, -0.3935, 2.909, -0.6458, 2.916, -0.646, 2.857, -1.901, 2.864, -1.901, 2.864, -1.648, 2.858, -1.648, 2.931, -0.3939, 2.925, -0.3936, 2.916, -0.646, 2.922, -0.6462, 2.85, -1.9, 2.857, -1.901, 2.858, -1.648, 2.851, -1.648, 2.446, -1.901, 2.452, -1.901, 2.453, -1.648, 2.446, -1.648, 2.938, -0.3942, 2.931, -0.3939, 2.922, -0.6462, 2.929, -0.6465, 2.845, -1.9, 2.85, -1.9, 2.851, -1.648, 2.845, -1.647, 2.439, -1.901, 2.446, -1.901, 2.446, -1.648, 2.44, -1.648, 2.944, -0.3947, 2.938, -0.3942, 2.929, -0.6465, 2.935, -0.647, 2.765, -1.892, 2.771, -1.892, 2.766, -1.639, 2.761, -1.64, 0.07883, 1.652, 0.07636, 1.652, 0.07636, 1.147, 0.07883, 1.147, -0.01777, 2.172, -0.02235, 2.167, -0.007533, 2.153, -0.005614, 2.156, 0.006401, 2.108, 0.01275, 2.109, 0.007184, 2.129, 0.004523, 2.129, -0.01239, 2.176, -0.01777, 2.172, -0.005614, 2.156, -0.003358, 2.157, -6.872e-05, 2.108, 0.006401, 2.108, 0.004523, 2.129, 0.00181, 2.129, -0.006414, 2.179, -0.01239, 2.176, -0.003358, 2.157, -0.0008513, 2.159, -0.006414, 2.109, -6.872e-05, 2.108, 0.00181, 2.129, -0.0008515, 2.129, -6.831e-05, 2.18, -0.006414, 2.179, -0.0008513, 2.159, 0.00181, 2.159, -0.01239, 2.111, -0.006414, 2.109, -0.0008515, 2.129, -0.003358, 2.13, 0.006402, 2.18, -6.831e-05, 2.18, 0.00181, 2.159, 0.004523, 2.159, -0.01777, 2.115, -0.01239, 2.111, -0.003358, 2.13, -0.005614, 2.132, 0.01275, 2.179, 0.006402, 2.18, 0.004523, 2.159, 0.007184, 2.159, -0.02235, 2.12, -0.01777, 2.115, -0.005614, 2.132, -0.007533, 2.134, 0.01872, 2.176, 0.01275, 2.179, 0.007184, 2.159, 0.009691, 2.158, -0.02594, 2.126, -0.02235, 2.12, -0.007533, 2.134, -0.00904, 2.137, 0.0241, 2.173, 0.01872, 2.176, 0.009691, 2.158, 0.01195, 2.156, -0.02842, 2.133, -0.02594, 2.126, -0.00904, 2.137, -0.01008, 2.139, 0.03475, 2.134, 0.03601, 2.141, 0.01694, 2.143, 0.01641, 2.14, 0.02868, 2.168, 0.0241, 2.173, 0.01195, 2.156, 0.01387, 2.154, -0.02968, 2.14, -0.02842, 2.133, -0.01008, 2.139, -0.01061, 2.142, 0.03227, 2.127, 0.03475, 2.134, 0.01641, 2.14, 0.01537, 2.137, 0.03227, 2.162, 0.02868, 2.168, 0.01387, 2.154, 0.01537, 2.151, -0.02968, 2.147, -0.02968, 2.14, -0.01061, 2.142, -0.01061, 2.145, 0.02868, 2.121, 0.03227, 2.127, 0.01537, 2.137, 0.01387, 2.134, 0.03475, 2.155, 0.03227, 2.162, 0.01537, 2.151, 0.01641, 2.149, -0.02842, 2.154, -0.02968, 2.147, -0.01061, 2.145, -0.01008, 2.148, 0.0241, 2.116, 0.02868, 2.121, 0.01387, 2.134, 0.01195, 2.132, 0.03601, 2.148, 0.03475, 2.155, 0.01641, 2.149, 0.01694, 2.146, -0.02594, 2.161, -0.02842, 2.154, -0.01008, 2.148, -0.00904, 2.151, 0.01872, 2.112, 0.0241, 2.116, 0.01195, 2.132, 0.009691, 2.131, 0.03601, 2.141, 0.03601, 2.148, 0.01694, 2.146, 0.01694, 2.143, -0.02235, 2.167, -0.02594, 2.161, -0.00904, 2.151, -0.007533, 2.153, 0.1224, 0.01418, 0.1224, 0.01615, 0.122, 0.01808, 0.1213, 0.01991, 0.1204, 0.02156, 0.1191, 0.02297, 0.1176, 0.02409, 0.116, 0.02488, 0.1142, 0.02529, 0.1125, 0.02533, 0.1107, 0.02497, 0.1091, 0.02425, 0.1076, 0.02319, 0.1063, 0.02182, 0.1053, 0.02021, 0.1047, 0.01841, 0.1043, 0.01648, 0.1043, 0.01452, 0.1047, 0.01259, 0.1053, 0.01076, 0.1063, 0.009105, 0.1076, 0.007692, 0.1091, 0.006573, 0.1107, 0.00579, 0.1125, 0.005374, 0.1142, 0.005341, 0.116, 0.005692, 0.1176, 0.006413, 0.1191, 0.007477, 0.1204, 0.008843, 0.1213, 0.01046, 0.122, 0.01226, 0.1144, 0.6404, 0.1122, 0.6405, 0.1122, 0.1341, 0.1144, 0.134, 0.08151, 1.652, 0.07883, 1.652, 0.07883, 1.147, 0.08151, 1.147, 0.0961, 1.653, 0.09425, 1.653, 0.09425, 1.147, 0.0961, 1.147, 0.08428, 1.652, 0.08151, 1.652, 0.08151, 1.147, 0.08428, 1.147, 0.09834, 1.653, 0.0961, 1.653, 0.0961, 1.147, 0.09834, 1.147, 0.08704, 1.652, 0.08428, 1.652, 0.08428, 1.147, 0.08704, 1.147, 0.1009, 1.653, 0.09834, 1.653, 0.09834, 1.147, 0.1009, 1.147, 0.08969, 1.652, 0.08704, 1.652, 0.08704, 1.147, 0.08969, 1.147, 0.1036, 1.653, 0.1009, 1.653, 0.1009, 1.147, 0.1036, 1.147, 0.09213, 1.652, 0.08969, 1.652, 0.08969, 1.147, 0.09213, 1.147, 0.09841, 1.146, 0.09579, 1.146, 0.09579, 0.6407, 0.09841, 0.6408, 0.1064, 1.653, 0.1036, 1.653, 0.1036, 1.147, 0.1064, 1.147, 0.09425, 1.652, 0.09213, 1.652, 0.09213, 1.147, 0.09425, 1.147, 0.1012, 1.147, 0.09841, 1.146, 0.09841, 0.6408, 0.1012, 0.6408, 0.1092, 1.653, 0.1064, 1.653, 0.1064, 1.147, 0.1092, 1.147, 0.09578, 0.6404, 0.09346, 0.6404, 0.09346, 0.134, 0.09578, 0.1341, 0.1041, 1.147, 0.1012, 1.147, 0.1012, 0.6408, 0.1041, 0.6408, 0.1119, 1.653, 0.1092, 1.653, 0.1092, 1.147, 0.1119, 1.147, 0.0984, 0.6405, 0.09578, 0.6404, 0.09578, 0.1341, 0.0984, 0.1341, 0.107, 1.147, 0.1041, 1.147, 0.1041, 0.6408, 0.107, 0.6408, 0.1144, 1.653, 0.1119, 1.653, 0.1119, 1.147, 0.1144, 1.147, 0.1012, 0.6405, 0.0984, 0.6405, 0.0984, 0.1341, 0.1012, 0.1342, 0.1097, 1.147, 0.107, 1.147, 0.107, 0.6408, 0.1097, 0.6408, 0.09579, 1.146, 0.09346, 1.146, 0.09346, 0.6405, 0.09579, 0.6407, 0.1041, 0.6405, 0.1012, 0.6405, 0.1012, 0.1342, 0.1041, 0.1342, 0.1122, 1.146, 0.1097, 1.147, 0.1097, 0.6408, 0.1122, 0.6407, 0.107, 0.6405, 0.1041, 0.6405, 0.1041, 0.1342, 0.107, 0.1342, 0.1144, 1.146, 0.1122, 1.146, 0.1122, 0.6407, 0.1144, 0.6406, 0.1097, 0.6405, 0.107, 0.6405, 0.107, 0.1342, 0.1097, 0.1341, 0.07636, 1.652, 0.07418, 1.652, 0.07418, 1.147, 0.07636, 1.147, 0.1122, 0.6405, 0.1097, 0.6405, 0.1097, 0.1341, 0.1122, 0.1341, 0.1147, 0.0269, 0.1147, 0.02018, 0.1181, 0.02029, 0.1181, 0.02701, 0.1181, 0.02029, 0.1147, 0.02018, 0.1151, 0.01138, 0.1178, 0.01146, 0.1178, 0.01146, 0.1151, 0.01138, 0.116, 0.0001844, 0.1174, 0.0002285, 2.812, -0.1946, 2.818, 0.3605, 2.695, 0.3313, 2.689, -0.2238, 2.527, -0.2184, 2.544, -0.6417, 2.689, -0.648, 2.672, -0.2247, 2.544, 1.04, 2.52, 0.335, 2.666, 0.3287, 2.689, 1.033, 2.52, 0.335, 2.527, -0.2184, 2.672, -0.2247, 2.666, 0.3287, 2.823, -0.6188, 2.812, -0.1946, 2.689, -0.2238, 2.7, -0.648, 0.1151, 0.02712, 0.1151, 0.02102, 0.1182, 0.02118, 0.1182, 0.02728, 0.1182, 0.02118, 0.1151, 0.02102, 0.1155, 0.01306, 0.1179, 0.01318, 0.1179, 0.01318, 0.1155, 0.01306, 0.1163, 0.002916, 0.1175, 0.002977, 2.254, 1.299, 2.147, 1.299, 2.147, 1.069, 2.254, 1.069, 2.342, -0.2138, 2.362, -0.6377, 2.52, -0.648, 2.501, -0.2242, -0.1415, 2.108, -0.1415, 1.828, 0.08734, 1.828, 0.08734, 2.108, 2.34, 0.3675, 2.338, 1.069, 2.154, 1.03, 2.155, 0.3288, 2.331, -0.1856, 2.34, 0.3675, 2.155, 0.3288, 2.147, -0.2244])
me_cylinder.use_remesh_preserve_volume = False
me_cylinder.use_remesh_preserve_attributes = False
me_cylinder.use_mirror_vertex_groups = False
me_cylinder.update()

# ---- objects
ob_cylinder = bpy.data.objects.new('Cylinder', me_cylinder)

# ---- transforms, parenting, visibility, modifiers, constraints
ob_cylinder.location = (0.0, 0.0, 0.0)
ob_cylinder.scale = (2.022, 2.022, 0.6493)
ob_cylinder.lineart.crease_threshold = 0.0

# ---- collection membership
col_collection_1.objects.link(ob_cylinder)

# ---- scene / render settings (as saved in the file)
scene.frame_start = 1; scene.frame_end = 250; scene.frame_set(1)
scene.render.engine = 'BLENDER_EEVEE_NEXT'
scene.render.resolution_percentage = 50
scene.render.dither_intensity = 0.0
scene.cycles.use_denoising = False
scene.cycles.samples = 128
scene.cycles.sampling_pattern = 'TABULATED_SOBOL'
scene.cycles.light_sampling_threshold = 0.0
scene.cycles.use_adaptive_sampling = False
scene.cycles.use_light_tree = False
scene.cycles.blur_glossy = 0.0
scene.cycles.sample_clamp_indirect = 0.0
scene.view_settings.view_transform = 'Standard'
bpy.context.view_layer.update()

# ---- added for rendering (the .blend has no active camera and no usable light): camera, sun
cam_auto = bpy.data.cameras.new('AutoCamera')
cam_auto.lens = 50.0
cam_auto.sensor_width = 36.0
cam_auto.clip_end = 1000.0
ob_auto_camera = bpy.data.objects.new('AutoCamera', cam_auto)
scene.collection.objects.link(ob_auto_camera)
ob_auto_camera.location = (4.10495, -4.84964, 4.13876)
ob_auto_camera.rotation_euler = (1.09748, -7.21219e-08, 0.694738)
scene.camera = ob_auto_camera
light_auto_sun = bpy.data.lights.new('AutoSun', 'SUN')
light_auto_sun.energy = 3.0
light_auto_sun.angle = 0.0523599
ob_auto_sun = bpy.data.objects.new('AutoSun', light_auto_sun)
scene.collection.objects.link(ob_auto_sun)
ob_auto_sun.rotation_euler = (0.872665, 0.174533, 0.523599)
bpy.context.view_layer.update()

